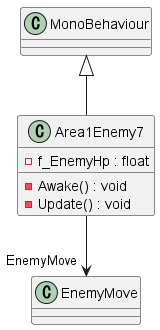

The diagram above was rendered by PlantUML. Its source (embedded in the PNG):
@startuml
class Area1Enemy7 {
    - f_EnemyHp : float
    - Awake() : void
    - Update() : void
}
MonoBehaviour <|-- Area1Enemy7
Area1Enemy7 --> "EnemyMove" EnemyMove
@enduml